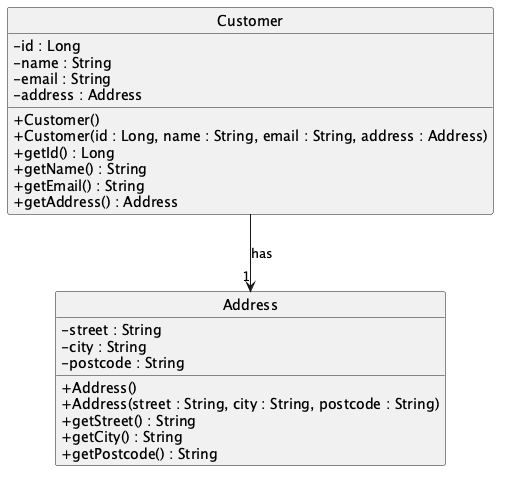

The diagram above was rendered by PlantUML. Its source (embedded in the PNG):
@startuml CustomerAddress
skinparam classAttributeIconSize 0
hide circle

class Customer {
  - id : Long
  - name : String
  - email : String
  - address : Address
  + Customer()
  + Customer(id : Long, name : String, email : String, address : Address)
  + getId() : Long
  + getName() : String
  + getEmail() : String
  + getAddress() : Address
}

class Address {
  - street : String
  - city : String
  - postcode : String
  + Address()
  + Address(street : String, city : String, postcode : String)
  + getStreet() : String
  + getCity() : String
  + getPostcode() : String
}

Customer --> "1" Address : has

@enduml